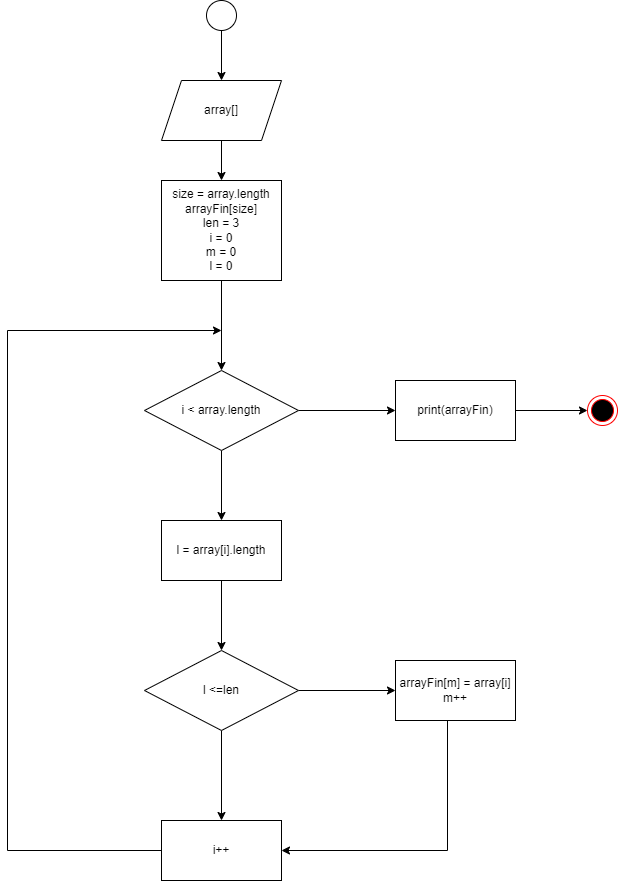

The diagram above was exported from draw.io. Its source (the exported page's mxGraphModel, read from the mxfile embedded in the PNG):
<mxGraphModel dx="964" dy="502" grid="1" gridSize="10" guides="1" tooltips="1" connect="1" arrows="1" fold="1" page="1" pageScale="1" pageWidth="827" pageHeight="1169" math="0" shadow="0">
  <root>
    <mxCell id="0" />
    <mxCell id="1" parent="0" />
    <mxCell id="h7tiQcAwncin2Hq-frYL-3" value="" style="edgeStyle=orthogonalEdgeStyle;rounded=0;orthogonalLoop=1;jettySize=auto;html=1;" edge="1" parent="1" source="h7tiQcAwncin2Hq-frYL-1" target="h7tiQcAwncin2Hq-frYL-2">
      <mxGeometry relative="1" as="geometry" />
    </mxCell>
    <mxCell id="h7tiQcAwncin2Hq-frYL-1" value="" style="ellipse;whiteSpace=wrap;html=1;" vertex="1" parent="1">
      <mxGeometry x="399" y="20" width="30" height="30" as="geometry" />
    </mxCell>
    <mxCell id="h7tiQcAwncin2Hq-frYL-5" value="" style="edgeStyle=orthogonalEdgeStyle;rounded=0;orthogonalLoop=1;jettySize=auto;html=1;" edge="1" parent="1" source="h7tiQcAwncin2Hq-frYL-2" target="h7tiQcAwncin2Hq-frYL-4">
      <mxGeometry relative="1" as="geometry" />
    </mxCell>
    <mxCell id="h7tiQcAwncin2Hq-frYL-2" value="array[]" style="shape=parallelogram;perimeter=parallelogramPerimeter;whiteSpace=wrap;html=1;fixedSize=1;" vertex="1" parent="1">
      <mxGeometry x="354" y="100" width="120" height="60" as="geometry" />
    </mxCell>
    <mxCell id="h7tiQcAwncin2Hq-frYL-7" value="" style="edgeStyle=orthogonalEdgeStyle;rounded=0;orthogonalLoop=1;jettySize=auto;html=1;" edge="1" parent="1" source="h7tiQcAwncin2Hq-frYL-4" target="h7tiQcAwncin2Hq-frYL-6">
      <mxGeometry relative="1" as="geometry" />
    </mxCell>
    <mxCell id="h7tiQcAwncin2Hq-frYL-4" value="size = array.length&lt;br&gt;arrayFin[size]&lt;br&gt;len = 3&lt;br&gt;i = 0&lt;br&gt;m = 0&lt;br&gt;l = 0" style="rounded=0;whiteSpace=wrap;html=1;" vertex="1" parent="1">
      <mxGeometry x="354" y="200" width="120" height="100" as="geometry" />
    </mxCell>
    <mxCell id="h7tiQcAwncin2Hq-frYL-9" value="" style="edgeStyle=orthogonalEdgeStyle;rounded=0;orthogonalLoop=1;jettySize=auto;html=1;" edge="1" parent="1" source="h7tiQcAwncin2Hq-frYL-6" target="h7tiQcAwncin2Hq-frYL-8">
      <mxGeometry relative="1" as="geometry" />
    </mxCell>
    <mxCell id="h7tiQcAwncin2Hq-frYL-20" value="" style="edgeStyle=orthogonalEdgeStyle;rounded=0;orthogonalLoop=1;jettySize=auto;html=1;" edge="1" parent="1" source="h7tiQcAwncin2Hq-frYL-6" target="h7tiQcAwncin2Hq-frYL-19">
      <mxGeometry relative="1" as="geometry" />
    </mxCell>
    <mxCell id="h7tiQcAwncin2Hq-frYL-6" value="i &amp;lt; array.length" style="rhombus;whiteSpace=wrap;html=1;rounded=0;" vertex="1" parent="1">
      <mxGeometry x="337" y="390" width="154" height="80" as="geometry" />
    </mxCell>
    <mxCell id="h7tiQcAwncin2Hq-frYL-11" value="" style="edgeStyle=orthogonalEdgeStyle;rounded=0;orthogonalLoop=1;jettySize=auto;html=1;" edge="1" parent="1" source="h7tiQcAwncin2Hq-frYL-8" target="h7tiQcAwncin2Hq-frYL-10">
      <mxGeometry relative="1" as="geometry" />
    </mxCell>
    <mxCell id="h7tiQcAwncin2Hq-frYL-8" value="print(arrayFin)" style="whiteSpace=wrap;html=1;rounded=0;" vertex="1" parent="1">
      <mxGeometry x="588" y="400" width="120" height="60" as="geometry" />
    </mxCell>
    <mxCell id="h7tiQcAwncin2Hq-frYL-10" value="" style="ellipse;html=1;shape=endState;fillColor=#000000;strokeColor=#ff0000;" vertex="1" parent="1">
      <mxGeometry x="780" y="415" width="30" height="30" as="geometry" />
    </mxCell>
    <mxCell id="h7tiQcAwncin2Hq-frYL-15" value="" style="edgeStyle=orthogonalEdgeStyle;rounded=0;orthogonalLoop=1;jettySize=auto;html=1;" edge="1" parent="1" source="h7tiQcAwncin2Hq-frYL-12" target="h7tiQcAwncin2Hq-frYL-14">
      <mxGeometry relative="1" as="geometry" />
    </mxCell>
    <mxCell id="h7tiQcAwncin2Hq-frYL-17" value="" style="edgeStyle=orthogonalEdgeStyle;rounded=0;orthogonalLoop=1;jettySize=auto;html=1;" edge="1" parent="1" source="h7tiQcAwncin2Hq-frYL-12" target="h7tiQcAwncin2Hq-frYL-16">
      <mxGeometry relative="1" as="geometry" />
    </mxCell>
    <mxCell id="h7tiQcAwncin2Hq-frYL-12" value="l &amp;lt;=len" style="rhombus;whiteSpace=wrap;html=1;rounded=0;" vertex="1" parent="1">
      <mxGeometry x="337" y="670" width="154" height="80" as="geometry" />
    </mxCell>
    <mxCell id="h7tiQcAwncin2Hq-frYL-18" style="edgeStyle=orthogonalEdgeStyle;rounded=0;orthogonalLoop=1;jettySize=auto;html=1;entryX=1;entryY=0.5;entryDx=0;entryDy=0;" edge="1" parent="1" source="h7tiQcAwncin2Hq-frYL-14" target="h7tiQcAwncin2Hq-frYL-16">
      <mxGeometry relative="1" as="geometry">
        <Array as="points">
          <mxPoint x="640" y="870" />
        </Array>
      </mxGeometry>
    </mxCell>
    <mxCell id="h7tiQcAwncin2Hq-frYL-14" value="arrayFin[m] = array[i]&lt;br&gt;m++" style="whiteSpace=wrap;html=1;rounded=0;" vertex="1" parent="1">
      <mxGeometry x="588" y="680" width="120" height="60" as="geometry" />
    </mxCell>
    <mxCell id="h7tiQcAwncin2Hq-frYL-22" style="edgeStyle=orthogonalEdgeStyle;rounded=0;orthogonalLoop=1;jettySize=auto;html=1;exitX=0;exitY=0.5;exitDx=0;exitDy=0;" edge="1" parent="1" source="h7tiQcAwncin2Hq-frYL-16">
      <mxGeometry relative="1" as="geometry">
        <mxPoint x="414" y="350" as="targetPoint" />
        <Array as="points">
          <mxPoint x="200" y="870" />
          <mxPoint x="200" y="350" />
        </Array>
      </mxGeometry>
    </mxCell>
    <mxCell id="h7tiQcAwncin2Hq-frYL-16" value="i++" style="whiteSpace=wrap;html=1;rounded=0;" vertex="1" parent="1">
      <mxGeometry x="354" y="840" width="120" height="60" as="geometry" />
    </mxCell>
    <mxCell id="h7tiQcAwncin2Hq-frYL-21" value="" style="edgeStyle=orthogonalEdgeStyle;rounded=0;orthogonalLoop=1;jettySize=auto;html=1;" edge="1" parent="1" source="h7tiQcAwncin2Hq-frYL-19" target="h7tiQcAwncin2Hq-frYL-12">
      <mxGeometry relative="1" as="geometry" />
    </mxCell>
    <mxCell id="h7tiQcAwncin2Hq-frYL-19" value="l = array[i].length" style="whiteSpace=wrap;html=1;rounded=0;" vertex="1" parent="1">
      <mxGeometry x="354" y="540" width="120" height="60" as="geometry" />
    </mxCell>
  </root>
</mxGraphModel>